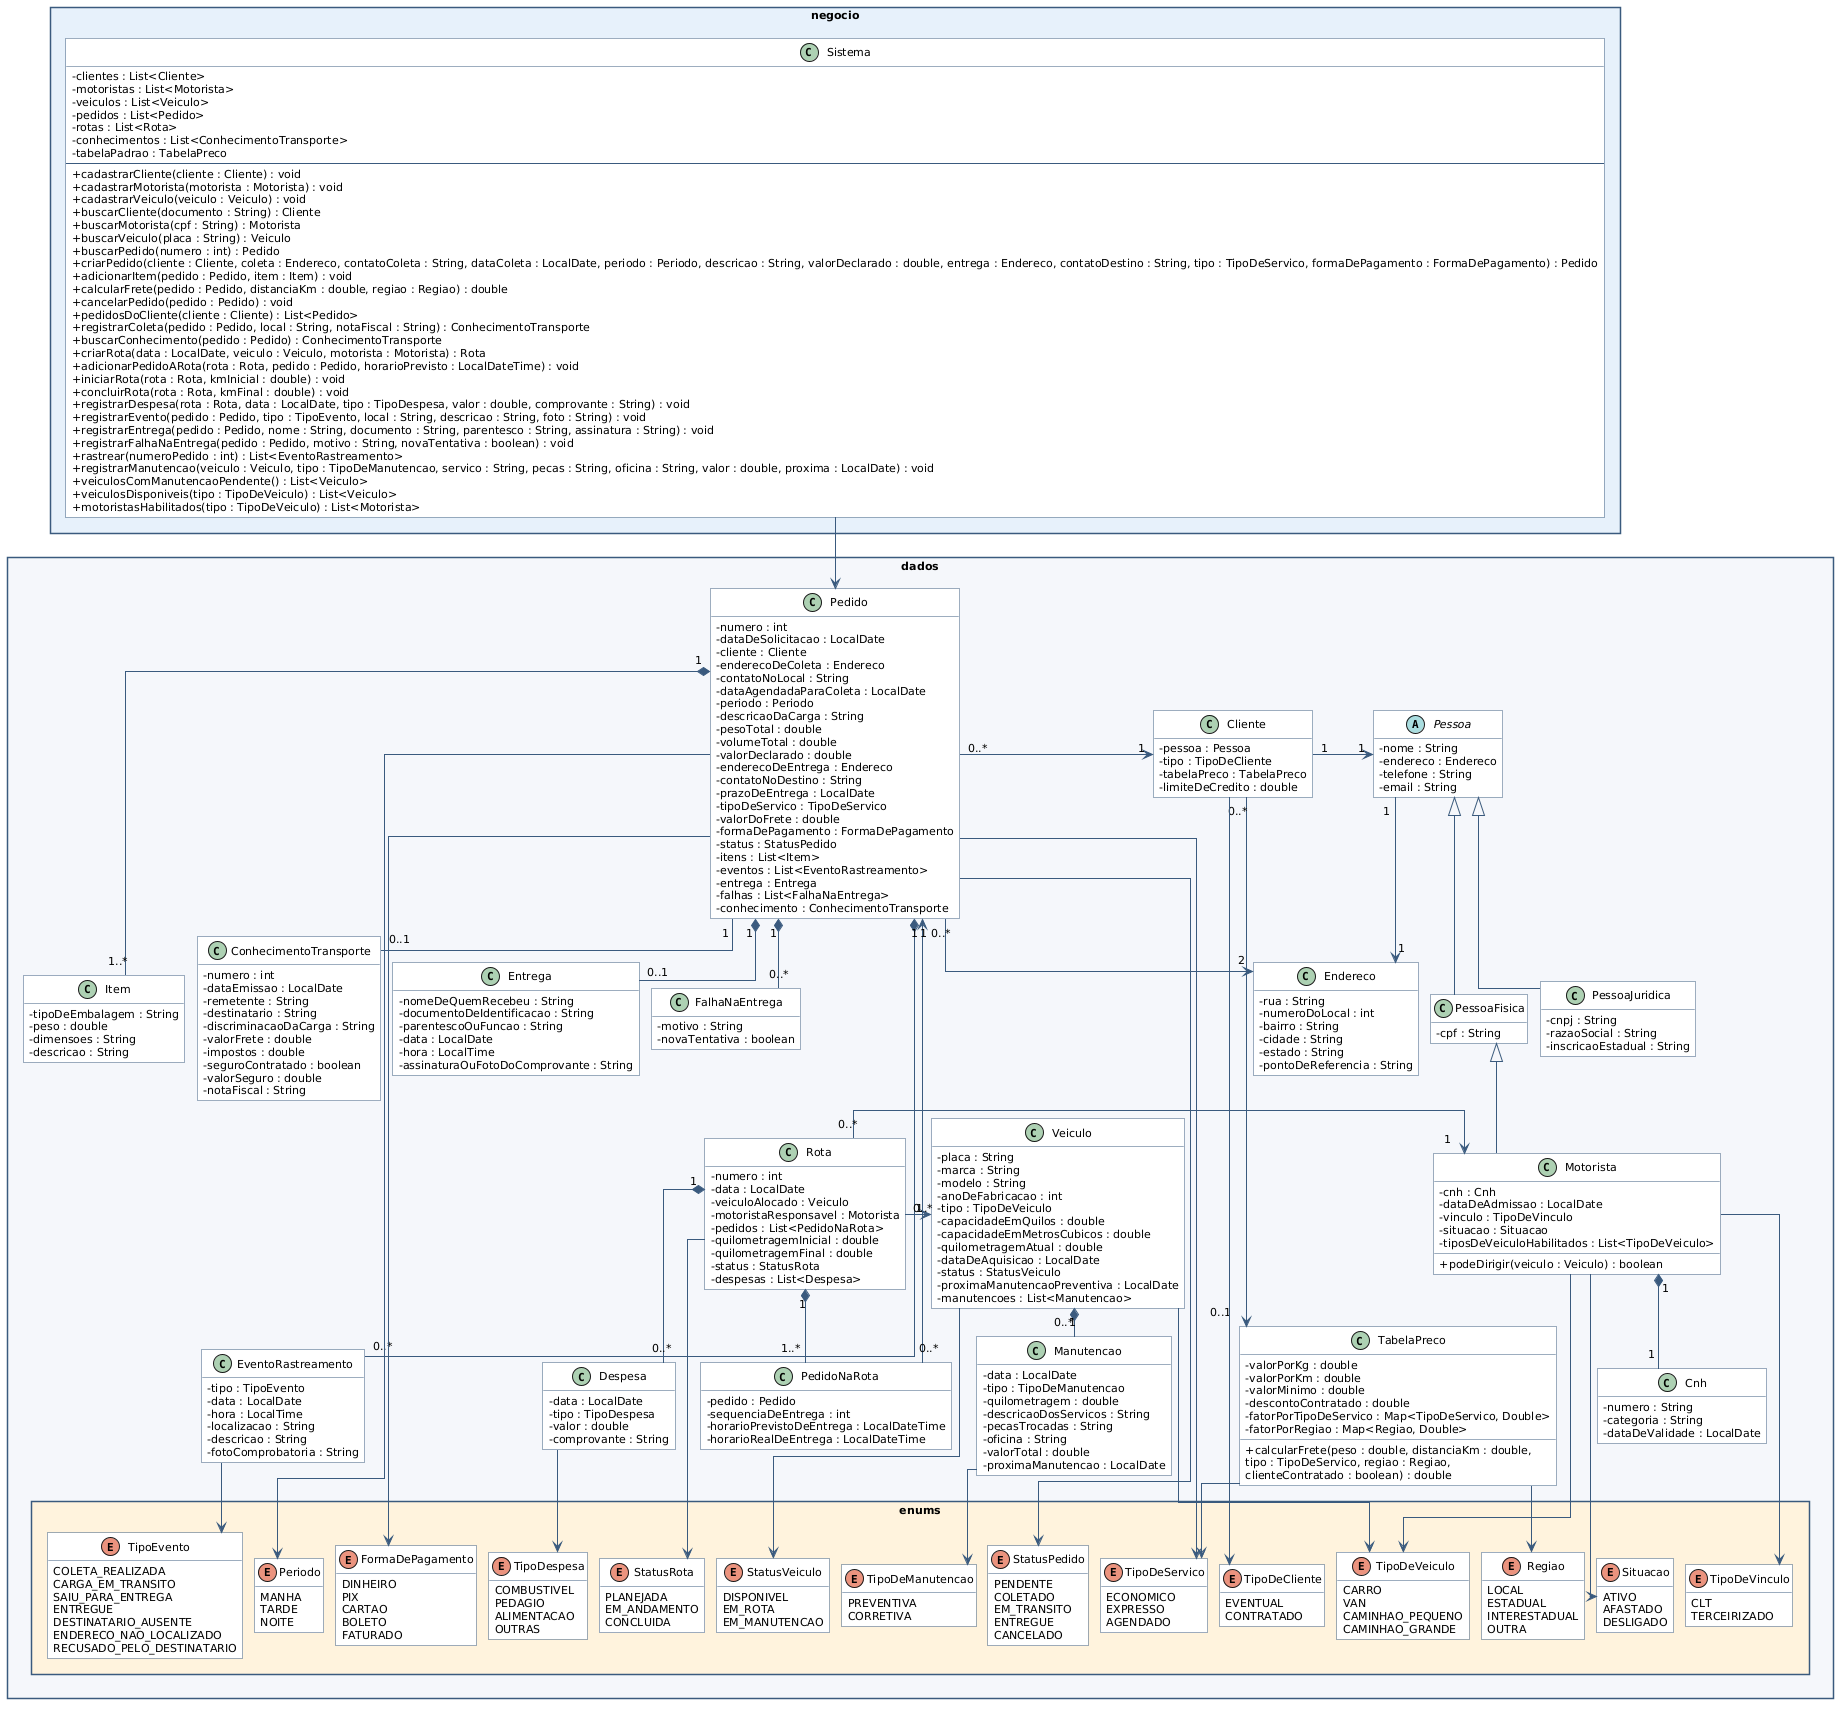

The diagram above was rendered by PlantUML. Its source (embedded in the PNG):
@startuml
' ---------- Estilo (inspirado no diagrama de referência) ----------
skinparam shadowing false
skinparam linetype ortho
skinparam classAttributeIconSize 0
skinparam defaultFontSize 11
skinparam roundCorner 0
skinparam nodesep 12
skinparam ranksep 18
skinparam packageStyle rectangle
skinparam ArrowColor #3B5B7E
skinparam ClassBorderColor #3B5B7E
skinparam ClassBackgroundColor #FEFEFE
skinparam PackageBorderColor #3B5B7E
skinparam PackageFontStyle bold
hide empty members

' =====================================================
' NEGÓCIO
' =====================================================
package "negocio" as negocio #E6F0FA {
  class Sistema {
    - clientes : List<Cliente>
    - motoristas : List<Motorista>
    - veiculos : List<Veiculo>
    - pedidos : List<Pedido>
    - rotas : List<Rota>
    - conhecimentos : List<ConhecimentoTransporte>
    - tabelaPadrao : TabelaPreco
    --
    + cadastrarCliente(cliente : Cliente) : void
    + cadastrarMotorista(motorista : Motorista) : void
    + cadastrarVeiculo(veiculo : Veiculo) : void
    + buscarCliente(documento : String) : Cliente
    + buscarMotorista(cpf : String) : Motorista
    + buscarVeiculo(placa : String) : Veiculo
    + buscarPedido(numero : int) : Pedido
    + criarPedido(cliente : Cliente, coleta : Endereco, contatoColeta : String, dataColeta : LocalDate, periodo : Periodo, descricao : String, valorDeclarado : double, entrega : Endereco, contatoDestino : String, tipo : TipoDeServico, formaDePagamento : FormaDePagamento) : Pedido
    + adicionarItem(pedido : Pedido, item : Item) : void
    + calcularFrete(pedido : Pedido, distanciaKm : double, regiao : Regiao) : double
    + cancelarPedido(pedido : Pedido) : void
    + pedidosDoCliente(cliente : Cliente) : List<Pedido>
    + registrarColeta(pedido : Pedido, local : String, notaFiscal : String) : ConhecimentoTransporte
    + buscarConhecimento(pedido : Pedido) : ConhecimentoTransporte
    + criarRota(data : LocalDate, veiculo : Veiculo, motorista : Motorista) : Rota
    + adicionarPedidoARota(rota : Rota, pedido : Pedido, horarioPrevisto : LocalDateTime) : void
    + iniciarRota(rota : Rota, kmInicial : double) : void
    + concluirRota(rota : Rota, kmFinal : double) : void
    + registrarDespesa(rota : Rota, data : LocalDate, tipo : TipoDespesa, valor : double, comprovante : String) : void
    + registrarEvento(pedido : Pedido, tipo : TipoEvento, local : String, descricao : String, foto : String) : void
    + registrarEntrega(pedido : Pedido, nome : String, documento : String, parentesco : String, assinatura : String) : void
    + registrarFalhaNaEntrega(pedido : Pedido, motivo : String, novaTentativa : boolean) : void
    + rastrear(numeroPedido : int) : List<EventoRastreamento>
    + registrarManutencao(veiculo : Veiculo, tipo : TipoDeManutencao, servico : String, pecas : String, oficina : String, valor : double, proxima : LocalDate) : void
    + veiculosComManutencaoPendente() : List<Veiculo>
    + veiculosDisponiveis(tipo : TipoDeVeiculo) : List<Veiculo>
    + motoristasHabilitados(tipo : TipoDeVeiculo) : List<Motorista>
  }
}

' =====================================================
' DADOS
' =====================================================
package "dados" as dados #F5F7FA {

  ' ---------- Pessoas e clientes ----------
  abstract class Pessoa {
    - nome : String
    - endereco : Endereco
    - telefone : String
    - email : String
  }
  class PessoaFisica {
    - cpf : String
  }
  class PessoaJuridica {
    - cnpj : String
    - razaoSocial : String
    - inscricaoEstadual : String
  }
  class Endereco {
    - rua : String
    - numeroDoLocal : int
    - bairro : String
    - cidade : String
    - estado : String
    - pontoDeReferencia : String
  }
  class Cliente {
    - pessoa : Pessoa
    - tipo : TipoDeCliente
    - tabelaPreco : TabelaPreco
    - limiteDeCredito : double
  }
  class TabelaPreco {
    - valorPorKg : double
    - valorPorKm : double
    - valorMinimo : double
    - descontoContratado : double
    - fatorPorTipoDeServico : Map<TipoDeServico, Double>
    - fatorPorRegiao : Map<Regiao, Double>
    + calcularFrete(peso : double, distanciaKm : double,\ntipo : TipoDeServico, regiao : Regiao,\nclienteContratado : boolean) : double
  }

  ' ---------- Motorista / Veículo ----------
  class Cnh {
    - numero : String
    - categoria : String
    - dataDeValidade : LocalDate
  }
  class Motorista {
    - cnh : Cnh
    - dataDeAdmissao : LocalDate
    - vinculo : TipoDeVinculo
    - situacao : Situacao
    - tiposDeVeiculoHabilitados : List<TipoDeVeiculo>
    + podeDirigir(veiculo : Veiculo) : boolean
  }
  class Veiculo {
    - placa : String
    - marca : String
    - modelo : String
    - anoDeFabricacao : int
    - tipo : TipoDeVeiculo
    - capacidadeEmQuilos : double
    - capacidadeEmMetrosCubicos : double
    - quilometragemAtual : double
    - dataDeAquisicao : LocalDate
    - status : StatusVeiculo
    - proximaManutencaoPreventiva : LocalDate
    - manutencoes : List<Manutencao>
  }
  class Manutencao {
    - data : LocalDate
    - tipo : TipoDeManutencao
    - quilometragem : double
    - descricaoDosServicos : String
    - pecasTrocadas : String
    - oficina : String
    - valorTotal : double
    - proximaManutencao : LocalDate
  }

  ' ---------- Pedido ----------
  class Pedido {
    - numero : int
    - dataDeSolicitacao : LocalDate
    - cliente : Cliente
    - enderecoDeColeta : Endereco
    - contatoNoLocal : String
    - dataAgendadaParaColeta : LocalDate
    - periodo : Periodo
    - descricaoDaCarga : String
    - pesoTotal : double
    - volumeTotal : double
    - valorDeclarado : double
    - enderecoDeEntrega : Endereco
    - contatoNoDestino : String
    - prazoDeEntrega : LocalDate
    - tipoDeServico : TipoDeServico
    - valorDoFrete : double
    - formaDePagamento : FormaDePagamento
    - status : StatusPedido
    - itens : List<Item>
    - eventos : List<EventoRastreamento>
    - entrega : Entrega
    - falhas : List<FalhaNaEntrega>
    - conhecimento : ConhecimentoTransporte
  }
  class Item {
    - tipoDeEmbalagem : String
    - peso : double
    - dimensoes : String
    - descricao : String
  }
  class ConhecimentoTransporte {
    - numero : int
    - dataEmissao : LocalDate
    - remetente : String
    - destinatario : String
    - discriminacaoDaCarga : String
    - valorFrete : double
    - impostos : double
    - seguroContratado : boolean
    - valorSeguro : double
    - notaFiscal : String
  }
  class EventoRastreamento {
    - tipo : TipoEvento
    - data : LocalDate
    - hora : LocalTime
    - localizacao : String
    - descricao : String
    - fotoComprobatoria : String
  }
  class Entrega {
    - nomeDeQuemRecebeu : String
    - documentoDeIdentificacao : String
    - parentescoOuFuncao : String
    - data : LocalDate
    - hora : LocalTime
    - assinaturaOuFotoDoComprovante : String
  }
  class FalhaNaEntrega {
    - motivo : String
    - novaTentativa : boolean
  }

  ' ---------- Rota ----------
  class Rota {
    - numero : int
    - data : LocalDate
    - veiculoAlocado : Veiculo
    - motoristaResponsavel : Motorista
    - pedidos : List<PedidoNaRota>
    - quilometragemInicial : double
    - quilometragemFinal : double
    - status : StatusRota
    - despesas : List<Despesa>
  }
  class PedidoNaRota {
    - pedido : Pedido
    - sequenciaDeEntrega : int
    - horarioPrevistoDeEntrega : LocalDateTime
    - horarioRealDeEntrega : LocalDateTime
  }
  class Despesa {
    - data : LocalDate
    - tipo : TipoDespesa
    - valor : double
    - comprovante : String
  }

  ' ---------- Enums ----------
  package "enums" as enums #FFF3DC {
    enum TipoDeCliente {
      EVENTUAL
      CONTRATADO
    }
    enum TipoDeVeiculo {
      CARRO
      VAN
      CAMINHAO_PEQUENO
      CAMINHAO_GRANDE
    }
    enum StatusVeiculo {
      DISPONIVEL
      EM_ROTA
      EM_MANUTENCAO
    }
    enum TipoDeVinculo {
      CLT
      TERCEIRIZADO
    }
    enum Situacao {
      ATIVO
      AFASTADO
      DESLIGADO
    }
    enum Periodo {
      MANHA
      TARDE
      NOITE
    }
    enum TipoDeServico {
      ECONOMICO
      EXPRESSO
      AGENDADO
    }
    enum FormaDePagamento {
      DINHEIRO
      PIX
      CARTAO
      BOLETO
      FATURADO
    }
    enum StatusPedido {
      PENDENTE
      COLETADO
      EM_TRANSITO
      ENTREGUE
      CANCELADO
    }
    enum StatusRota {
      PLANEJADA
      EM_ANDAMENTO
      CONCLUIDA
    }
    enum TipoEvento {
      COLETA_REALIZADA
      CARGA_EM_TRANSITO
      SAIU_PARA_ENTREGA
      ENTREGUE
      DESTINATARIO_AUSENTE
      ENDERECO_NAO_LOCALIZADO
      RECUSADO_PELO_DESTINATARIO
    }
    enum TipoDeManutencao {
      PREVENTIVA
      CORRETIVA
    }
    enum TipoDespesa {
      COMBUSTIVEL
      PEDAGIO
      ALIMENTACAO
      OUTRAS
    }
    enum Regiao {
      LOCAL
      ESTADUAL
      INTERESTADUAL
      OUTRA
    }
  }
}

' =====================================================
' RELACIONAMENTOS (setas curtas e direcionadas)
' =====================================================
Sistema -down-> Pedido

' Pessoas
Pessoa <|-down- PessoaFisica
Pessoa <|-down- PessoaJuridica
PessoaFisica <|-down- Motorista
Pessoa "1" -right-> "1" Endereco
Cliente "1" -right-> "1" Pessoa
Cliente "0..*" -down-> "0..1" TabelaPreco
Motorista "1" *-down- "1" Cnh

' Veículo
Veiculo "1" *-down- "0..*" Manutencao

' Pedido
Pedido "0..*" -right-> "1" Cliente
Pedido "0..*" -down-> "2" Endereco
Pedido "1" *-down- "1..*" Item
Pedido "1" *-down- "0..*" EventoRastreamento
Pedido "1" *-down- "0..1" Entrega
Pedido "1" *-down- "0..*" FalhaNaEntrega
Pedido "1" -down- "0..1" ConhecimentoTransporte

' Rota
Rota "0..*" -right-> "1" Veiculo
Rota "0..*" -right-> "1" Motorista
Rota "1" *-down- "1..*" PedidoNaRota
PedidoNaRota "0..*" -left-> "1" Pedido
Rota "1" *-down- "0..*" Despesa

' --- Relações com enums ---
Cliente -down-> TipoDeCliente
Veiculo -down-> TipoDeVeiculo
Veiculo -down-> StatusVeiculo
Motorista -down-> TipoDeVinculo
Motorista -down-> Situacao
Motorista -down-> TipoDeVeiculo
Manutencao -down-> TipoDeManutencao
Pedido -down-> Periodo
Pedido -down-> TipoDeServico
Pedido -down-> FormaDePagamento
Pedido -down-> StatusPedido
Rota -down-> StatusRota
Despesa -down-> TipoDespesa
EventoRastreamento -down-> TipoEvento
TabelaPreco -down-> TipoDeServico
TabelaPreco -down-> Regiao

' --- Enums em fila (uma linha só) ---
Cnh -[hidden]down- TipoDeVinculo
TipoDeCliente -[hidden]right- TipoDeVinculo
TipoDeVinculo -[hidden]right- Situacao
Situacao -[hidden]right- TipoDeVeiculo
TipoDeVeiculo -[hidden]right- StatusVeiculo
StatusVeiculo -[hidden]right- TipoDeManutencao
TipoDeManutencao -[hidden]right- TipoDespesa
TipoDespesa -[hidden]right- StatusRota
StatusRota -[hidden]right- TipoEvento
TipoEvento -[hidden]right- Periodo
Periodo -[hidden]right- TipoDeServico
TipoDeServico -[hidden]right- FormaDePagamento
FormaDePagamento -[hidden]right- StatusPedido
StatusPedido -[hidden]right- Regiao
@enduml